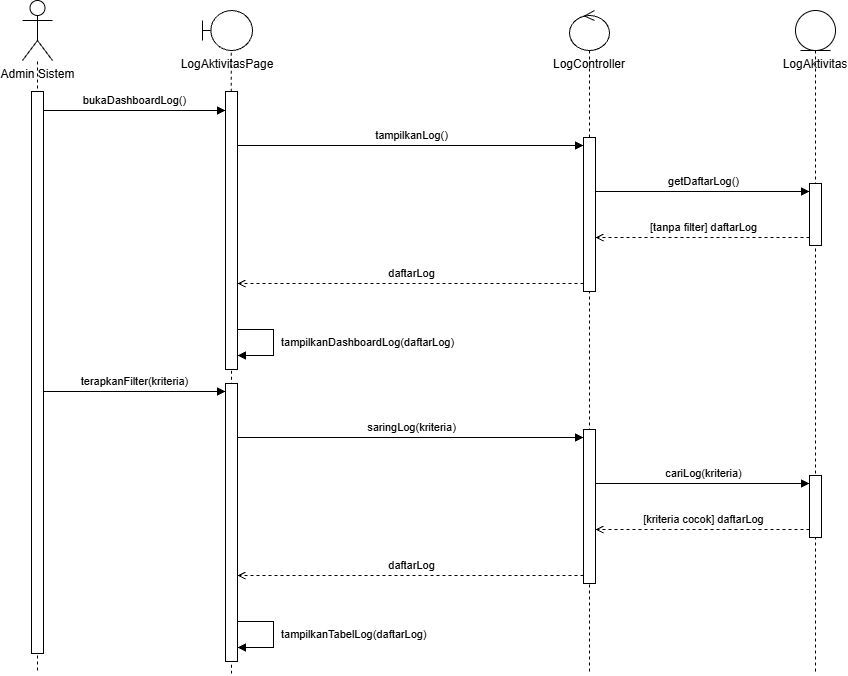

The diagram above was exported from draw.io. Its source (the exported page's mxGraphModel, read from the mxfile embedded in the PNG):
<mxGraphModel dx="1304" dy="710" grid="1" gridSize="10" guides="1" tooltips="1" connect="1" arrows="1" fold="1" page="1" pageScale="1" pageWidth="1172" pageHeight="844" math="0" shadow="0">
  <root>
    <mxCell id="0" />
    <mxCell id="1" parent="0" />
    <mxCell id="s12n_12" parent="1" style="shape=umlActor;verticalLabelPosition=bottom;verticalAlign=top;html=1;outlineConnect=0;fillColor=#FFFFFF;strokeColor=#000000;fontSize=12;" value="Admin Sistem" vertex="1">
      <mxGeometry height="60" width="30" x="135" y="51" as="geometry" />
    </mxCell>
    <mxCell id="s12n_13" edge="1" parent="1" style="endArrow=none;dashed=1;html=1;strokeColor=#000000;" value="">
      <mxGeometry relative="1" as="geometry">
        <mxPoint x="150" y="112" as="sourcePoint" />
        <mxPoint x="150" y="724" as="targetPoint" />
      </mxGeometry>
    </mxCell>
    <mxCell id="s12n_14" parent="1" style="shape=umlBoundary;whiteSpace=wrap;html=1;verticalLabelPosition=bottom;verticalAlign=top;fillColor=#FFFFFF;strokeColor=#000000;fontSize=12;" value="LogAktivitasPage" vertex="1">
      <mxGeometry height="40" width="50" x="315" y="61" as="geometry" />
    </mxCell>
    <mxCell id="s12n_15" edge="1" parent="1" source="s12n_14" style="endArrow=none;dashed=1;html=1;strokeColor=#000000;exitX=0.575;exitY=1.054;exitDx=0;exitDy=0;exitPerimeter=0;" value="">
      <mxGeometry relative="1" as="geometry">
        <mxPoint x="344" y="112" as="sourcePoint" />
        <mxPoint x="344" y="724" as="targetPoint" />
      </mxGeometry>
    </mxCell>
    <mxCell id="s12n_16" parent="1" style="shape=umlControl;whiteSpace=wrap;html=1;verticalLabelPosition=bottom;verticalAlign=top;fillColor=#FFFFFF;strokeColor=#000000;fontSize=12;" value="LogController" vertex="1">
      <mxGeometry height="40" width="40" x="682" y="61" as="geometry" />
    </mxCell>
    <mxCell id="s12n_17" edge="1" parent="1" source="s12n_16" style="endArrow=none;dashed=1;html=1;strokeColor=#000000;" value="">
      <mxGeometry relative="1" as="geometry">
        <mxPoint x="702" y="112" as="sourcePoint" />
        <mxPoint x="702" y="724" as="targetPoint" />
      </mxGeometry>
    </mxCell>
    <mxCell id="s12n_18" parent="1" style="shape=umlEntity;whiteSpace=wrap;html=1;verticalLabelPosition=bottom;verticalAlign=top;fillColor=#FFFFFF;strokeColor=#000000;fontSize=12;" value="LogAktivitas" vertex="1">
      <mxGeometry height="40" width="40" x="908" y="61" as="geometry" />
    </mxCell>
    <mxCell id="s12n_19" edge="1" parent="1" source="s12n_18" style="endArrow=none;dashed=1;html=1;strokeColor=#000000;" value="">
      <mxGeometry relative="1" as="geometry">
        <mxPoint x="928" y="112" as="sourcePoint" />
        <mxPoint x="928" y="724" as="targetPoint" />
      </mxGeometry>
    </mxCell>
    <mxCell id="s12n_20" parent="1" style="html=1;points=[];perimeter=orthogonalPerimeter;fillColor=#FFFFFF;strokeColor=#000000;" value="" vertex="1">
      <mxGeometry height="62" width="12" x="922" y="234" as="geometry" />
    </mxCell>
    <mxCell id="s12n_21" parent="1" style="html=1;points=[];perimeter=orthogonalPerimeter;fillColor=#FFFFFF;strokeColor=#000000;" value="" vertex="1">
      <mxGeometry height="154" width="12" x="696" y="188" as="geometry" />
    </mxCell>
    <mxCell id="s12n_22" parent="1" style="html=1;points=[];perimeter=orthogonalPerimeter;fillColor=#FFFFFF;strokeColor=#000000;" value="" vertex="1">
      <mxGeometry height="278" width="12" x="338" y="142" as="geometry" />
    </mxCell>
    <mxCell id="s12n_23" parent="1" style="html=1;points=[];perimeter=orthogonalPerimeter;fillColor=#FFFFFF;strokeColor=#000000;" value="" vertex="1">
      <mxGeometry height="62" width="12" x="922" y="526" as="geometry" />
    </mxCell>
    <mxCell id="s12n_24" parent="1" style="html=1;points=[];perimeter=orthogonalPerimeter;fillColor=#FFFFFF;strokeColor=#000000;" value="" vertex="1">
      <mxGeometry height="154" width="12" x="696" y="480" as="geometry" />
    </mxCell>
    <mxCell id="s12n_25" parent="1" style="html=1;points=[];perimeter=orthogonalPerimeter;fillColor=#FFFFFF;strokeColor=#000000;" value="" vertex="1">
      <mxGeometry height="278" width="12" x="338" y="434" as="geometry" />
    </mxCell>
    <mxCell id="s12n_26" parent="1" style="html=1;points=[];perimeter=orthogonalPerimeter;fillColor=#FFFFFF;strokeColor=#000000;" value="" vertex="1">
      <mxGeometry height="562" width="12" x="144" y="142" as="geometry" />
    </mxCell>
    <mxCell id="s12n_27" edge="1" parent="1" style="endArrow=block;endFill=1;html=1;rounded=0;strokeColor=#000000;" value="">
      <mxGeometry relative="1" as="geometry">
        <mxPoint x="156" y="161" as="sourcePoint" />
        <mxPoint x="338" y="161" as="targetPoint" />
      </mxGeometry>
    </mxCell>
    <mxCell id="s12n_28" parent="1" style="text;html=1;align=center;verticalAlign=bottom;whiteSpace=nowrap;fontSize=11;" value="bukaDashboardLog()" vertex="1">
      <mxGeometry height="20" width="182" x="156" y="140" as="geometry" />
    </mxCell>
    <mxCell id="s12n_29" edge="1" parent="1" style="endArrow=block;endFill=1;html=1;rounded=0;strokeColor=#000000;" value="">
      <mxGeometry relative="1" as="geometry">
        <mxPoint x="350" y="196" as="sourcePoint" />
        <mxPoint x="696" y="196" as="targetPoint" />
      </mxGeometry>
    </mxCell>
    <mxCell id="s12n_30" parent="1" style="text;html=1;align=center;verticalAlign=bottom;whiteSpace=nowrap;fontSize=11;" value="tampilkanLog()" vertex="1">
      <mxGeometry height="20" width="347" x="350" y="175" as="geometry" />
    </mxCell>
    <mxCell id="s12n_31" edge="1" parent="1" style="endArrow=block;endFill=1;html=1;rounded=0;strokeColor=#000000;" target="s12n_20" value="">
      <mxGeometry relative="1" as="geometry">
        <mxPoint x="708" y="242" as="sourcePoint" />
        <mxPoint x="886" y="242" as="targetPoint" />
      </mxGeometry>
    </mxCell>
    <mxCell id="s12n_32" parent="1" style="text;html=1;align=center;verticalAlign=bottom;whiteSpace=nowrap;fontSize=11;" value="getDaftarLog()" vertex="1">
      <mxGeometry height="20" width="215" x="708" y="221" as="geometry" />
    </mxCell>
    <mxCell id="s12n_33" edge="1" parent="1" source="s12n_20" style="endArrow=open;endFill=0;dashed=1;html=1;rounded=0;strokeColor=#000000;" value="">
      <mxGeometry relative="1" as="geometry">
        <mxPoint x="886" y="288" as="sourcePoint" />
        <mxPoint x="708" y="288" as="targetPoint" />
      </mxGeometry>
    </mxCell>
    <mxCell id="s12n_34" parent="1" style="text;html=1;align=center;verticalAlign=bottom;whiteSpace=nowrap;fontSize=11;" value="[tanpa filter] daftarLog" vertex="1">
      <mxGeometry height="20" width="215" x="708" y="267" as="geometry" />
    </mxCell>
    <mxCell id="s12n_35" edge="1" parent="1" style="endArrow=open;endFill=0;dashed=1;html=1;rounded=0;strokeColor=#000000;" value="">
      <mxGeometry relative="1" as="geometry">
        <mxPoint x="696" y="334" as="sourcePoint" />
        <mxPoint x="350" y="334" as="targetPoint" />
      </mxGeometry>
    </mxCell>
    <mxCell id="s12n_36" parent="1" style="text;html=1;align=center;verticalAlign=bottom;whiteSpace=nowrap;fontSize=11;" value="daftarLog" vertex="1">
      <mxGeometry height="20" width="347" x="350" y="313" as="geometry" />
    </mxCell>
    <mxCell id="s12n_37" edge="1" parent="1" style="endArrow=block;endFill=1;html=1;rounded=0;strokeColor=#000000;" value="">
      <mxGeometry relative="1" as="geometry">
        <Array as="points">
          <mxPoint x="386" y="380" />
          <mxPoint x="386" y="406" />
        </Array>
        <mxPoint x="350" y="380" as="sourcePoint" />
        <mxPoint x="350" y="406" as="targetPoint" />
      </mxGeometry>
    </mxCell>
    <mxCell id="s12n_38" parent="1" style="text;html=1;align=left;verticalAlign=middle;whiteSpace=nowrap;fontSize=11;" value="tampilkanDashboardLog(daftarLog)" vertex="1">
      <mxGeometry height="20" width="215" x="392" y="383" as="geometry" />
    </mxCell>
    <mxCell id="s12n_39" edge="1" parent="1" style="endArrow=block;endFill=1;html=1;rounded=0;strokeColor=#000000;" value="">
      <mxGeometry relative="1" as="geometry">
        <mxPoint x="156" y="442" as="sourcePoint" />
        <mxPoint x="338" y="442" as="targetPoint" />
      </mxGeometry>
    </mxCell>
    <mxCell id="s12n_40" parent="1" style="text;html=1;align=center;verticalAlign=bottom;whiteSpace=nowrap;fontSize=11;" value="terapkanFilter(kriteria)" vertex="1">
      <mxGeometry height="20" width="182" x="156" y="421" as="geometry" />
    </mxCell>
    <mxCell id="s12n_41" edge="1" parent="1" style="endArrow=block;endFill=1;html=1;rounded=0;strokeColor=#000000;" value="">
      <mxGeometry relative="1" as="geometry">
        <mxPoint x="350" y="488" as="sourcePoint" />
        <mxPoint x="696" y="488" as="targetPoint" />
      </mxGeometry>
    </mxCell>
    <mxCell id="s12n_42" parent="1" style="text;html=1;align=center;verticalAlign=bottom;whiteSpace=nowrap;fontSize=11;" value="saringLog(kriteria)" vertex="1">
      <mxGeometry height="20" width="347" x="350" y="467" as="geometry" />
    </mxCell>
    <mxCell id="s12n_43" edge="1" parent="1" style="endArrow=block;endFill=1;html=1;rounded=0;strokeColor=#000000;" target="s12n_23" value="">
      <mxGeometry relative="1" as="geometry">
        <mxPoint x="708" y="534" as="sourcePoint" />
        <mxPoint x="886" y="534" as="targetPoint" />
      </mxGeometry>
    </mxCell>
    <mxCell id="s12n_44" parent="1" style="text;html=1;align=center;verticalAlign=bottom;whiteSpace=nowrap;fontSize=11;" value="cariLog(kriteria)" vertex="1">
      <mxGeometry height="20" width="215" x="708" y="513" as="geometry" />
    </mxCell>
    <mxCell id="s12n_45" edge="1" parent="1" source="s12n_23" style="endArrow=open;endFill=0;dashed=1;html=1;rounded=0;strokeColor=#000000;" value="">
      <mxGeometry relative="1" as="geometry">
        <mxPoint x="886" y="580" as="sourcePoint" />
        <mxPoint x="708" y="580" as="targetPoint" />
      </mxGeometry>
    </mxCell>
    <mxCell id="s12n_46" parent="1" style="text;html=1;align=center;verticalAlign=bottom;whiteSpace=nowrap;fontSize=11;" value="[kriteria cocok] daftarLog" vertex="1">
      <mxGeometry height="20" width="215" x="708" y="559" as="geometry" />
    </mxCell>
    <mxCell id="s12n_47" edge="1" parent="1" style="endArrow=open;endFill=0;dashed=1;html=1;rounded=0;strokeColor=#000000;" value="">
      <mxGeometry relative="1" as="geometry">
        <mxPoint x="696" y="626" as="sourcePoint" />
        <mxPoint x="350" y="626" as="targetPoint" />
      </mxGeometry>
    </mxCell>
    <mxCell id="s12n_48" parent="1" style="text;html=1;align=center;verticalAlign=bottom;whiteSpace=nowrap;fontSize=11;" value="daftarLog" vertex="1">
      <mxGeometry height="20" width="347" x="350" y="605" as="geometry" />
    </mxCell>
    <mxCell id="s12n_49" edge="1" parent="1" style="endArrow=block;endFill=1;html=1;rounded=0;strokeColor=#000000;" value="">
      <mxGeometry relative="1" as="geometry">
        <Array as="points">
          <mxPoint x="386" y="672" />
          <mxPoint x="386" y="698" />
        </Array>
        <mxPoint x="350" y="672" as="sourcePoint" />
        <mxPoint x="350" y="698" as="targetPoint" />
      </mxGeometry>
    </mxCell>
    <mxCell id="s12n_50" parent="1" style="text;html=1;align=left;verticalAlign=middle;whiteSpace=nowrap;fontSize=11;" value="tampilkanTabelLog(daftarLog)" vertex="1">
      <mxGeometry height="20" width="279" x="392" y="675" as="geometry" />
    </mxCell>
  </root>
</mxGraphModel>